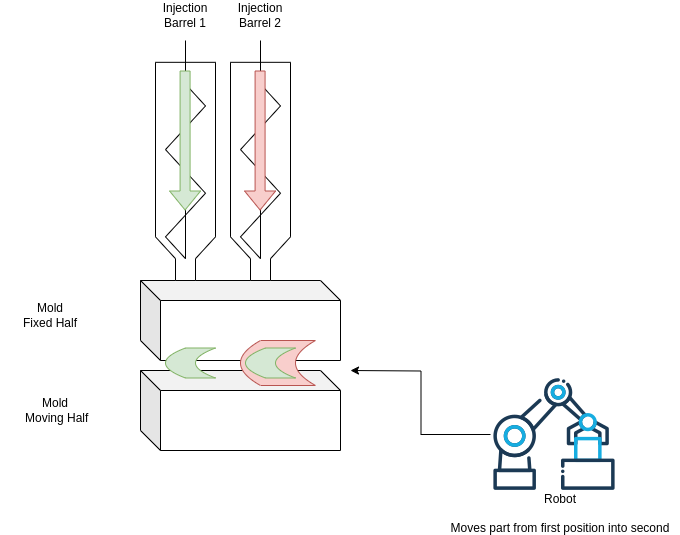

The diagram above was exported from draw.io. Its source (the exported page's mxGraphModel, read from the mxfile embedded in the PNG):
<mxGraphModel dx="1195" dy="694" grid="1" gridSize="10" guides="1" tooltips="1" connect="1" arrows="1" fold="1" page="1" pageScale="1" pageWidth="1100" pageHeight="850" math="0" shadow="0">
  <root>
    <mxCell id="0" />
    <mxCell id="1" parent="0" />
    <mxCell id="aeiaxRF6EVLUDzBItMrD-10" value="" style="shape=cube;whiteSpace=wrap;html=1;boundedLbl=1;backgroundOutline=1;darkOpacity=0.05;darkOpacity2=0.1;" vertex="1" parent="1">
      <mxGeometry x="460" y="480" width="200" height="80" as="geometry" />
    </mxCell>
    <mxCell id="aVH7LkOZXh7HlGtnitJr-1" value="" style="shape=cube;whiteSpace=wrap;html=1;boundedLbl=1;backgroundOutline=1;darkOpacity=0.05;darkOpacity2=0.1;" parent="1" vertex="1">
      <mxGeometry x="460" y="390" width="200" height="80" as="geometry" />
    </mxCell>
    <mxCell id="aeiaxRF6EVLUDzBItMrD-7" value="" style="shape=dataStorage;whiteSpace=wrap;html=1;fixedSize=1;fillColor=#f8cecc;strokeColor=#b85450;" vertex="1" parent="1">
      <mxGeometry x="560" y="450" width="75" height="45" as="geometry" />
    </mxCell>
    <mxCell id="aVH7LkOZXh7HlGtnitJr-2" value="" style="shape=mxgraph.pid.shaping_machines.extruder_(screw);html=1;pointerEvents=1;align=center;verticalLabelPosition=bottom;verticalAlign=top;dashed=0;direction=south;" parent="1" vertex="1">
      <mxGeometry x="475" y="150" width="60" height="240" as="geometry" />
    </mxCell>
    <mxCell id="aVH7LkOZXh7HlGtnitJr-3" value="Injection Barrel 1" style="text;html=1;strokeColor=none;fillColor=none;align=center;verticalAlign=middle;whiteSpace=wrap;rounded=0;" parent="1" vertex="1">
      <mxGeometry x="475" y="110" width="60" height="30" as="geometry" />
    </mxCell>
    <mxCell id="aVH7LkOZXh7HlGtnitJr-4" value="Mold Fixed Half" style="text;html=1;strokeColor=none;fillColor=none;align=center;verticalAlign=middle;whiteSpace=wrap;rounded=0;" parent="1" vertex="1">
      <mxGeometry x="340" y="410" width="60" height="30" as="geometry" />
    </mxCell>
    <mxCell id="aVH7LkOZXh7HlGtnitJr-9" value="Mold&lt;br&gt;&amp;nbsp;Moving Half" style="text;html=1;strokeColor=none;fillColor=none;align=center;verticalAlign=middle;whiteSpace=wrap;rounded=0;" parent="1" vertex="1">
      <mxGeometry x="320" y="505" width="110" height="30" as="geometry" />
    </mxCell>
    <mxCell id="aeiaxRF6EVLUDzBItMrD-3" value="" style="shape=mxgraph.pid.shaping_machines.extruder_(screw);html=1;pointerEvents=1;align=center;verticalLabelPosition=bottom;verticalAlign=top;dashed=0;direction=south;" vertex="1" parent="1">
      <mxGeometry x="550" y="150" width="60" height="240" as="geometry" />
    </mxCell>
    <mxCell id="aeiaxRF6EVLUDzBItMrD-4" value="Injection Barrel 2" style="text;html=1;strokeColor=none;fillColor=none;align=center;verticalAlign=middle;whiteSpace=wrap;rounded=0;" vertex="1" parent="1">
      <mxGeometry x="550" y="110" width="60" height="30" as="geometry" />
    </mxCell>
    <mxCell id="aeiaxRF6EVLUDzBItMrD-5" value="" style="shape=dataStorage;whiteSpace=wrap;html=1;fixedSize=1;fillColor=#d5e8d4;strokeColor=#82b366;" vertex="1" parent="1">
      <mxGeometry x="485" y="457.5" width="50" height="30" as="geometry" />
    </mxCell>
    <mxCell id="aeiaxRF6EVLUDzBItMrD-6" value="" style="shape=dataStorage;whiteSpace=wrap;html=1;fixedSize=1;fillColor=#d5e8d4;strokeColor=#82b366;" vertex="1" parent="1">
      <mxGeometry x="565" y="457.5" width="50" height="30" as="geometry" />
    </mxCell>
    <mxCell id="aeiaxRF6EVLUDzBItMrD-8" value="" style="shape=flexArrow;endArrow=classic;html=1;rounded=0;fillColor=#d5e8d4;strokeColor=#82b366;" edge="1" parent="1">
      <mxGeometry width="50" height="50" relative="1" as="geometry">
        <mxPoint x="504.58000000000004" y="180" as="sourcePoint" />
        <mxPoint x="504.58000000000004" y="320" as="targetPoint" />
      </mxGeometry>
    </mxCell>
    <mxCell id="aeiaxRF6EVLUDzBItMrD-9" value="" style="shape=flexArrow;endArrow=classic;html=1;rounded=0;fillColor=#f8cecc;strokeColor=#b85450;" edge="1" parent="1">
      <mxGeometry width="50" height="50" relative="1" as="geometry">
        <mxPoint x="579.58" y="180" as="sourcePoint" />
        <mxPoint x="579.58" y="320" as="targetPoint" />
      </mxGeometry>
    </mxCell>
    <mxCell id="aeiaxRF6EVLUDzBItMrD-13" style="edgeStyle=orthogonalEdgeStyle;rounded=0;orthogonalLoop=1;jettySize=auto;html=1;" edge="1" parent="1" source="aeiaxRF6EVLUDzBItMrD-11">
      <mxGeometry relative="1" as="geometry">
        <mxPoint x="670" y="480" as="targetPoint" />
      </mxGeometry>
    </mxCell>
    <mxCell id="aeiaxRF6EVLUDzBItMrD-11" value="" style="shape=image;html=1;verticalAlign=top;verticalLabelPosition=bottom;labelBackgroundColor=#ffffff;imageAspect=0;aspect=fixed;image=https://cdn0.iconfinder.com/data/icons/construction-2-21/512/construction-industry-building-08-128.png" vertex="1" parent="1">
      <mxGeometry x="810" y="480" width="128" height="128" as="geometry" />
    </mxCell>
    <mxCell id="aeiaxRF6EVLUDzBItMrD-12" value="Robot&lt;br&gt;&lt;br&gt;Moves part from first position into second" style="text;html=1;strokeColor=none;fillColor=none;align=center;verticalAlign=middle;whiteSpace=wrap;rounded=0;" vertex="1" parent="1">
      <mxGeometry x="760" y="608" width="240" height="30" as="geometry" />
    </mxCell>
  </root>
</mxGraphModel>